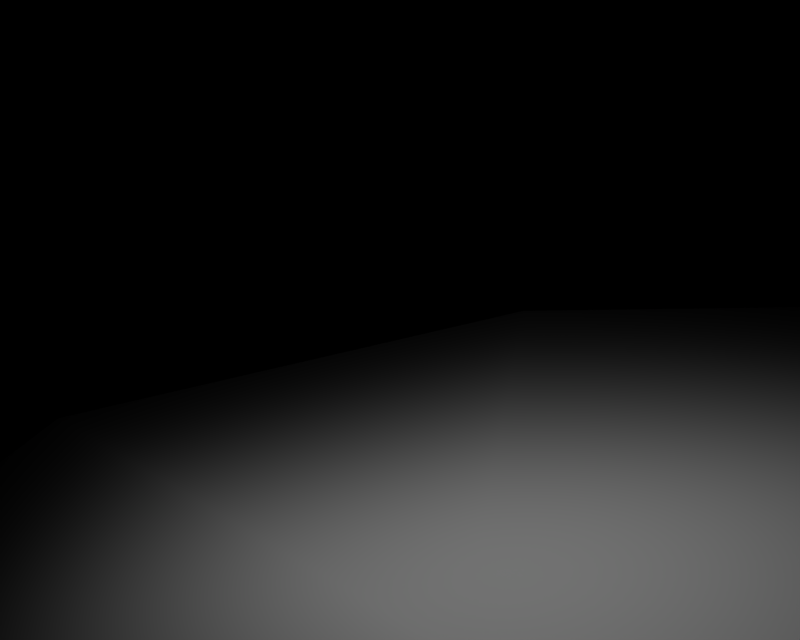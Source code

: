 # Source: BR_Combusken-Shiny03.blend  (saved by Blender 2.66.1; exported with 4.5.12 LTS)
import bpy
from mathutils import Matrix  # noqa: F401  (used for matrix-valued properties, if any)

bpy.ops.wm.read_factory_settings(use_empty=True)
scene = bpy.context.scene
scene.name = '1'

# ---- collections
col_collection_1 = bpy.data.collections.new('Collection 1'); scene.collection.children.link(col_collection_1)

# ---- materials (node trees are filled in below, after node groups)
mat_mat_0 = bpy.data.materials.new('mat_0')
mat_mat_0.alpha_threshold = 0.0
mat_mat_0.specular_color = (0.5, 0.5, 0.5)
mat_mat_0.roughness = 0.5

# ---- material node trees

# ---- cameras
cam_camera_001 = bpy.data.cameras.new('Camera.001')
cam_camera_001.passepartout_alpha = 0.2
cam_camera_001.clip_end = 100.0
cam_camera_001.lens = 35.0
cam_camera_001.sensor_width = 32.0
cam_camera_001.sensor_height = 18.0
cam_camera_001.show_passepartout = False
cam_camera_001.show_safe_areas = True
cam_camera_001.dof.focus_distance = 0.0
cam_camera_001.dof.aperture_fstop = 128.0

# ---- lights
light_lamp = bpy.data.lights.new('Lamp', 'POINT')
light_lamp.transmission_factor = 0.0
light_lamp.energy = 111.6
light_lamp.shadow_buffer_clip_start = 0.5
light_lamp.shadow_soft_size = 1.0
light_lamp.shadow_maximum_resolution = 0.006
light_lamp.use_absolute_resolution = True
light_lamp.cycles.use_multiple_importance_sampling = False

# ---- meshes
me_wakasyamo_f_c_mat_0 = bpy.data.meshes.new('wakasyamo_f_c_mat_0')
me_wakasyamo_f_c_mat_0.from_pydata([(3.463, -0.6872, 0.0), (0.1799, -0.1348, -0.813), (3.463, 0.07276, -1.069), (-0.06407, -0.7224, 0.0), (3.463, 0.07276, 1.069), (0.1799, -0.1348, 0.865), (-3.051, -0.7955, 0.0), (-1.362, 0.4804, 0.0), (0.4918, 0.9085, 0.0), (3.463, 0.9484, 0.0)], [], [(0, 1, 2), (0, 3, 1), (3, 0, 4), (4, 5, 3), (3, 6, 1), (3, 5, 6), (7, 6, 5), (7, 1, 6), (8, 1, 7), (8, 2, 1), (2, 8, 9), (9, 0, 2), (4, 0, 9), (9, 8, 4), (4, 8, 5), (8, 7, 5)])
me_wakasyamo_f_c_mat_0.polygons.foreach_set('use_smooth', [True] * 16)
_uv = me_wakasyamo_f_c_mat_0.uv_layers.new(name='UVTex')
_uv.uv.foreach_set('vector', [0.5312, 0.4531, 0.8616, 0.1583, 0.892, 0.436, 0.5312, 0.4531, 0.5261, 0.1742, 0.8616, 0.1583, 0.5261, 0.1742, 0.5312, 0.4531, 0.1704, 0.4703, 0.1704, 0.4703, 0.1905, 0.1901, 0.5261, 0.1742, 0.5261, 0.1742, 0.5235, 0.03346, 0.8616, 0.1583, 0.5261, 0.1742, 0.1905, 0.1901, 0.5235, 0.03346, 0.525, 0.119, 0.5235, 0.03346, 0.1905, 0.1901, 0.525, 0.119, 0.8616, 0.1583, 0.5235, 0.03346, 0.5278, 0.2714, 0.8616, 0.1583, 0.525, 0.119, 0.5278, 0.2714, 0.892, 0.436, 0.8616, 0.1583, 0.5312, 0.4531, 0.892, 0.436, 0.5278, 0.2714, 0.5312, 0.4531, 0.5312, 0.4531, 0.892, 0.436, 0.1704, 0.4703, 0.5312, 0.4531, 0.5312, 0.4531, 0.5312, 0.4531, 0.5278, 0.2714, 0.1704, 0.4703, 0.1905, 0.1901, 0.1704, 0.4703, 0.5278, 0.2714, 0.5278, 0.2714, 0.525, 0.119, 0.1905, 0.1901])
me_wakasyamo_f_c_mat_0.materials.append(mat_mat_0)
me_wakasyamo_f_c_mat_0.use_remesh_preserve_volume = False
me_wakasyamo_f_c_mat_0.use_remesh_preserve_attributes = False
me_wakasyamo_f_c_mat_0.use_mirror_vertex_groups = False
me_wakasyamo_f_c_mat_0.update()

# ---- objects
ob_lamp_002 = bpy.data.objects.new('Lamp.002', light_lamp)
ob_lamp_001 = bpy.data.objects.new('Lamp.001', light_lamp)
ob_camera_001 = bpy.data.objects.new('Camera.001', cam_camera_001)
ob_wakasyamo_f_c_mat_0 = bpy.data.objects.new('wakasyamo_f_c_mat_0', me_wakasyamo_f_c_mat_0)

# ---- transforms, parenting, visibility, modifiers, constraints
ob_lamp_002.location = (0.5813, 0.872, 3.488)
ob_lamp_002.lock_rotations_4d = False
ob_lamp_002.empty_display_type = 'ARROWS'
ob_lamp_002.lineart.crease_threshold = 0.0
ob_lamp_001.location = (-0.5813, 0.872, 3.488)
ob_lamp_001.lock_rotations_4d = False
ob_lamp_001.empty_display_type = 'ARROWS'
ob_lamp_001.lineart.crease_threshold = 0.0
ob_camera_001.location = (0.0, 0.872, 3.488)
ob_camera_001.lock_rotations_4d = False
ob_camera_001.empty_display_type = 'ARROWS'
ob_camera_001.lineart.crease_threshold = 0.0
ob_wakasyamo_f_c_mat_0.location = (0.0, 0.0, 0.0)
ob_wakasyamo_f_c_mat_0.lock_rotations_4d = False
ob_wakasyamo_f_c_mat_0.empty_display_type = 'ARROWS'
ob_wakasyamo_f_c_mat_0.lineart.crease_threshold = 0.0

# ---- collection membership
col_collection_1.objects.link(ob_lamp_002)
col_collection_1.objects.link(ob_lamp_001)
col_collection_1.objects.link(ob_camera_001)
col_collection_1.objects.link(ob_wakasyamo_f_c_mat_0)

# ---- scene / render settings (as saved in the file)
scene.camera = ob_camera_001
scene.frame_start = 1; scene.frame_end = 250; scene.frame_set(1)
scene.render.engine = 'BLENDER_EEVEE_NEXT'
scene.render.image_settings.file_format = 'TARGA'
scene.render.image_settings.color_mode = 'RGB'
scene.render.image_settings.compression = 90
scene.render.resolution_x = 320
scene.render.resolution_y = 256
scene.render.fps = 25
scene.render.dither_intensity = 0.0
scene.render.film_transparent = True
scene.render.use_compositing = False
scene.render.use_sequencer = False
scene.render.use_file_extension = False
scene.render.bake_margin = 2
scene.render.bake_bias = 0.0
scene.render.use_stamp_time = False
scene.render.use_stamp_date = False
scene.render.use_stamp_frame = False
scene.render.use_stamp_camera = False
scene.render.use_stamp_scene = False
scene.render.use_stamp_filename = False
scene.render.use_stamp_render_time = False
scene.render.stamp_font_size = 0
scene.render.stamp_foreground = (0.0, 0.0, 0.0, 0.0)
scene.render.stamp_background = (0.0, 0.0, 0.0, 0.0)
scene.cycles.use_denoising = False
scene.cycles.samples = 10
scene.cycles.sampling_pattern = 'TABULATED_SOBOL'
scene.cycles.light_sampling_threshold = 0.0
scene.cycles.use_adaptive_sampling = False
scene.cycles.use_light_tree = False
scene.cycles.blur_glossy = 0.0
scene.cycles.volume_bounces = 1
scene.cycles.pixel_filter_type = 'GAUSSIAN'
scene.cycles.sample_clamp_indirect = 0.0
scene.view_settings.view_transform = 'Raw'
bpy.context.view_layer.update()
